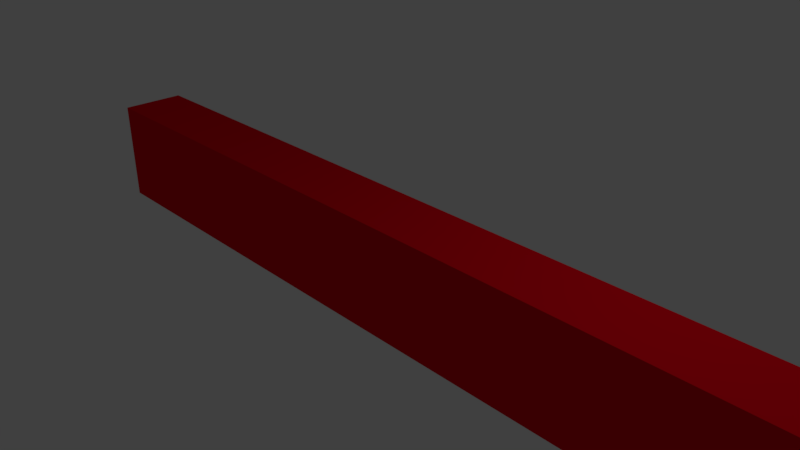 # Source: block.blend  (saved by Blender 2.78.0; exported with 4.5.12 LTS)
import bpy
from mathutils import Matrix  # noqa: F401  (used for matrix-valued properties, if any)

bpy.ops.wm.read_factory_settings(use_empty=True)
scene = bpy.context.scene
scene.name = 'Scene'

# ---- collections
col_collection_1 = bpy.data.collections.new('Collection 1'); scene.collection.children.link(col_collection_1)

# ---- materials (node trees are filled in below, after node groups)
mat_material_001 = bpy.data.materials.new('Material.001')
mat_material_001.alpha_threshold = 0.0
mat_material_001.use_transparent_shadow = False
mat_material_001.diffuse_color = (0.8, 0.0, 0.01055, 1.0)
mat_material_001.specular_color = (0.004179, 1.0, 0.0)
mat_material_001.roughness = 0.5

# ---- material node trees

# ---- world
world_world = bpy.data.worlds.new('World'); scene.world = world_world
world_world.color = (0.05088, 0.05088, 0.05088)
world_world.use_sun_shadow = False
world_world.sun_shadow_jitter_overblur = 0.0
world_world.cycles.sampling_method = 'MANUAL'

# ---- cameras
cam_camera = bpy.data.cameras.new('Camera')
cam_camera.clip_end = 100.0
cam_camera.lens = 35.0
cam_camera.sensor_width = 32.0
cam_camera.sensor_height = 18.0
cam_camera.ortho_scale = 7.314
cam_camera.dof.focus_distance = 0.0
cam_camera.dof.aperture_fstop = 128.0

# ---- lights
light_lamp = bpy.data.lights.new('Lamp', 'POINT')
light_lamp.transmission_factor = 0.0
light_lamp.cutoff_distance = 30.0
light_lamp.energy = 100.0
light_lamp.shadow_buffer_clip_start = 1.001
light_lamp.shadow_soft_size = 0.1
light_lamp.shadow_maximum_resolution = 0.006
light_lamp.use_absolute_resolution = True

# ---- meshes
me_cube_001 = bpy.data.meshes.new('Cube.001')
me_cube_001.from_pydata([(-1.0, -1.0, -1.0), (-1.0, -1.0, 1.0), (-1.0, 1.0, -1.0), (-1.0, 1.0, 1.0), (1.0, -1.0, -1.0), (1.0, -1.0, 1.0), (1.0, 1.0, -1.0), (1.0, 1.0, 1.0)], [], [(0, 1, 3, 2), (2, 3, 7, 6), (6, 7, 5, 4), (4, 5, 1, 0), (2, 6, 4, 0), (7, 3, 1, 5)])
me_cube_001.materials.append(mat_material_001)
me_cube_001.use_remesh_preserve_volume = False
me_cube_001.use_remesh_preserve_attributes = False
me_cube_001.use_mirror_vertex_groups = False
me_cube_001.update()

# ---- objects
ob_cube = bpy.data.objects.new('Cube', me_cube_001)
ob_lamp = bpy.data.objects.new('Lamp', light_lamp)
ob_camera = bpy.data.objects.new('Camera', cam_camera)

# ---- transforms, parenting, visibility, modifiers, constraints
ob_cube.location = (0.631, 0.0, 0.0)
ob_cube.scale = (5.97, 0.4647, 0.7514)
ob_cube.lineart.crease_threshold = 0.0
ob_lamp.location = (4.076, 1.005, 5.904)
ob_lamp.rotation_euler = (0.6503, 0.05522, 1.866)
ob_lamp.lock_rotations_4d = False
ob_lamp.empty_display_type = 'ARROWS'
ob_lamp.color = (0.0, 0.0, 0.0, 0.0)
ob_lamp.lineart.crease_threshold = 0.0
ob_camera.location = (7.481, -6.508, 5.344)
ob_camera.rotation_euler = (1.109, 0.0, 0.8149)
ob_camera.lock_rotations_4d = False
ob_camera.empty_display_type = 'ARROWS'
ob_camera.color = (0.0, 0.0, 0.0, 0.0)
ob_camera.display_type = 'WIRE'
ob_camera.lineart.crease_threshold = 0.0

# ---- collection membership
col_collection_1.objects.link(ob_cube)
col_collection_1.objects.link(ob_lamp)
col_collection_1.objects.link(ob_camera)

# ---- scene / render settings (as saved in the file)
scene.camera = ob_camera
scene.frame_start = 1; scene.frame_end = 250; scene.frame_set(1)
scene.render.engine = 'BLENDER_EEVEE_NEXT'
scene.render.resolution_percentage = 50
scene.render.dither_intensity = 0.0
scene.cycles.use_denoising = False
scene.cycles.samples = 128
scene.cycles.sampling_pattern = 'TABULATED_SOBOL'
scene.cycles.light_sampling_threshold = 0.0
scene.cycles.use_adaptive_sampling = False
scene.cycles.use_light_tree = False
scene.cycles.blur_glossy = 0.0
scene.cycles.sample_clamp_indirect = 0.0
scene.view_settings.view_transform = 'Standard'
bpy.context.view_layer.update()

